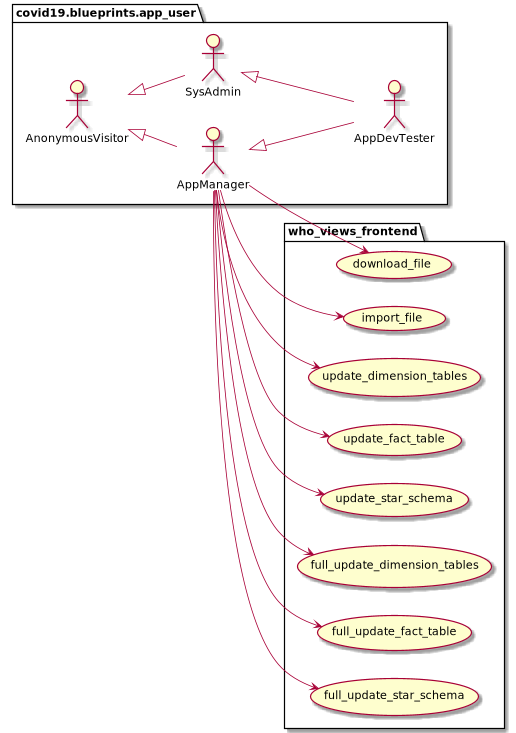

The diagram above was rendered by PlantUML. Its source (embedded in the PNG):
@startuml
package covid19.blueprints.app_user {
	actor AnonymousVisitor as vu
	actor AppManager as au
	actor SysAdmin as su
	actor AppDevTester as du
}
package covid19.blueprints.app_user {
	vu <|-- au
	vu <|-- su
	su <|-- du
	au <|-- du
}
left to right direction
package who_views_frontend {
	usecase download_file as UC1
	usecase import_file as UC2
	usecase update_dimension_tables as UC3
	usecase update_fact_table as UC4
	usecase update_star_schema as UC5
	usecase full_update_dimension_tables as UC6
	usecase full_update_fact_table as UC7
	usecase full_update_star_schema as UC8
}
au --> UC1
au --> UC2
au --> UC3
au --> UC4
au --> UC5
au --> UC6
au --> UC7
au --> UC8
@enduml